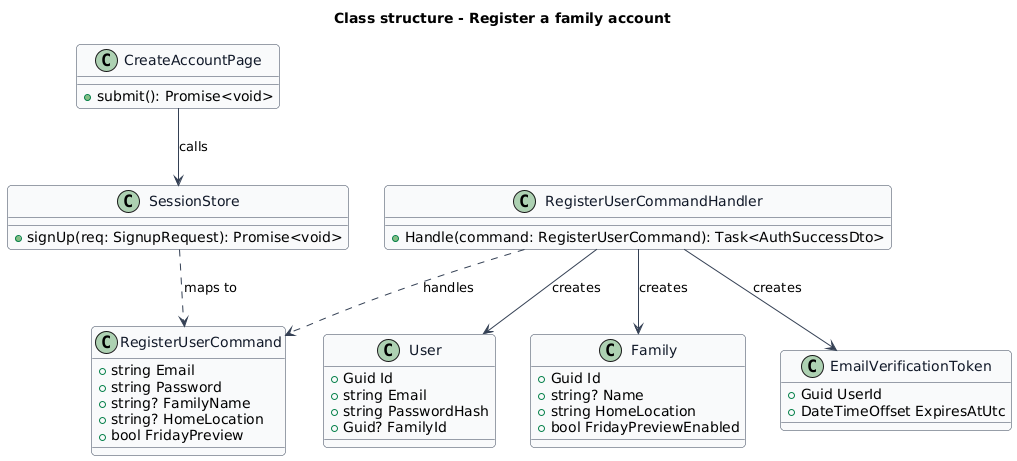

The diagram above was rendered by PlantUML. Its source (embedded in the PNG):
@startuml
skinparam backgroundColor #FFFFFF
skinparam shadowing false
skinparam roundcorner 8
skinparam defaultFontName Arial
skinparam ArrowColor #344054
skinparam class {
  BorderColor #344054
  FontColor #101828
  BackgroundColor #F9FAFB
}
title Class structure - Register a family account

class CreateAccountPage {
  +submit(): Promise<void>
}
class SessionStore {
  +signUp(req: SignupRequest): Promise<void>
}
class RegisterUserCommand {
  +string Email
  +string Password
  +string? FamilyName
  +string? HomeLocation
  +bool FridayPreview
}
class RegisterUserCommandHandler {
  +Handle(command: RegisterUserCommand): Task<AuthSuccessDto>
}
class User {
  +Guid Id
  +string Email
  +string PasswordHash
  +Guid? FamilyId
}
class Family {
  +Guid Id
  +string? Name
  +string HomeLocation
  +bool FridayPreviewEnabled
}
class EmailVerificationToken {
  +Guid UserId
  +DateTimeOffset ExpiresAtUtc
}
CreateAccountPage --> SessionStore : calls
SessionStore ..> RegisterUserCommand : maps to
RegisterUserCommandHandler ..> RegisterUserCommand : handles
RegisterUserCommandHandler --> User : creates
RegisterUserCommandHandler --> Family : creates
RegisterUserCommandHandler --> EmailVerificationToken : creates
@enduml